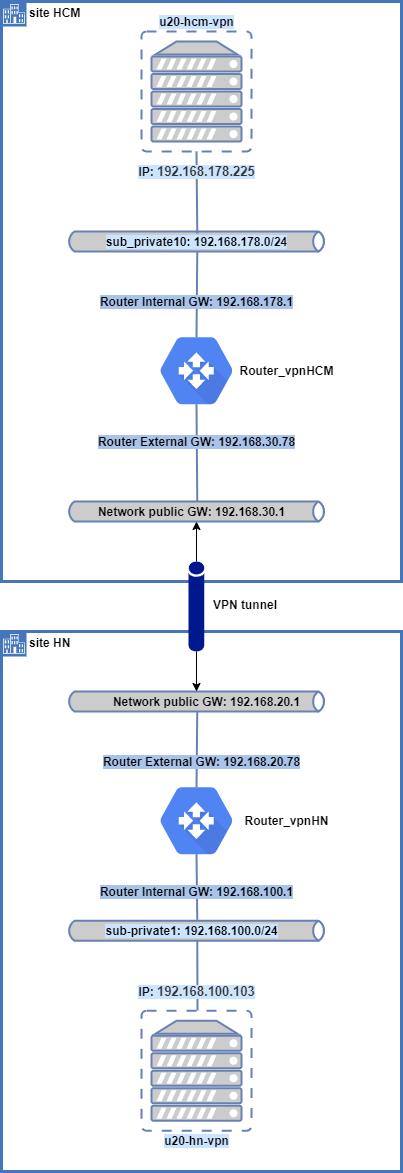

The diagram above was exported from draw.io. Its source (the exported page's mxGraphModel, read from the mxfile embedded in the PNG):
<mxGraphModel dx="2146" dy="1855" grid="1" gridSize="10" guides="1" tooltips="1" connect="1" arrows="1" fold="1" page="1" pageScale="1" pageWidth="850" pageHeight="1100" math="0" shadow="0">
  <root>
    <mxCell id="0" />
    <mxCell id="1" parent="0" />
    <mxCell id="WLkfTyVdQKNDsSYbyjP_-22" value="&lt;b&gt;site HCM&lt;/b&gt;" style="shape=mxgraph.ibm.box;prType=enterprise;fontStyle=0;verticalAlign=top;align=left;spacingLeft=32;spacingTop=4;fillColor=none;rounded=0;whiteSpace=wrap;html=1;strokeColor=#4376BB;strokeWidth=3;dashed=0;container=1;spacing=-4;collapsible=0;expand=0;recursiveResize=0;" vertex="1" parent="1">
      <mxGeometry x="-160" y="-630" width="400" height="580" as="geometry" />
    </mxCell>
    <mxCell id="WLkfTyVdQKNDsSYbyjP_-63" value="&lt;b&gt;site HN&lt;/b&gt;" style="shape=mxgraph.ibm.box;prType=enterprise;fontStyle=0;verticalAlign=top;align=left;spacingLeft=32;spacingTop=4;fillColor=none;rounded=0;whiteSpace=wrap;html=1;strokeColor=#4376BB;strokeWidth=3;dashed=0;container=1;spacing=-4;collapsible=0;expand=0;recursiveResize=0;" vertex="1" parent="1">
      <mxGeometry x="-160" width="400" height="540" as="geometry" />
    </mxCell>
    <mxCell id="WLkfTyVdQKNDsSYbyjP_-1" value="" style="fontColor=#0066CC;verticalAlign=top;verticalLabelPosition=bottom;labelPosition=center;align=center;html=1;outlineConnect=0;fillColor=#CCCCCC;strokeColor=#6881B3;gradientColor=none;gradientDirection=north;strokeWidth=2;shape=mxgraph.networks.virtual_server;" vertex="1" parent="1">
      <mxGeometry x="-20" y="379.25" width="110" height="120" as="geometry" />
    </mxCell>
    <mxCell id="WLkfTyVdQKNDsSYbyjP_-2" value="" style="fontColor=#0066CC;verticalAlign=top;verticalLabelPosition=bottom;labelPosition=center;align=center;html=1;outlineConnect=0;fillColor=#CCCCCC;strokeColor=#6881B3;gradientColor=none;gradientDirection=north;strokeWidth=2;shape=mxgraph.networks.virtual_server;" vertex="1" parent="1">
      <mxGeometry x="-20" y="-600" width="110" height="120" as="geometry" />
    </mxCell>
    <mxCell id="WLkfTyVdQKNDsSYbyjP_-3" value="" style="html=1;fillColor=#5184F3;strokeColor=none;verticalAlign=top;labelPosition=center;verticalLabelPosition=bottom;align=center;spacingTop=-6;fontSize=11;fontStyle=1;fontColor=#999999;shape=mxgraph.gcp2.hexIcon;prIcon=cloud_router;direction=east;" vertex="1" parent="1">
      <mxGeometry x="-20" y="140" width="110" height="98.5" as="geometry" />
    </mxCell>
    <mxCell id="WLkfTyVdQKNDsSYbyjP_-7" value="&lt;br&gt;" style="html=1;fillColor=#5184F3;strokeColor=none;verticalAlign=top;labelPosition=center;verticalLabelPosition=bottom;align=center;spacingTop=-6;fontSize=11;fontStyle=1;fontColor=#999999;shape=mxgraph.gcp2.hexIcon;prIcon=cloud_router" vertex="1" parent="1">
      <mxGeometry x="-20" y="-310" width="110" height="98.5" as="geometry" />
    </mxCell>
    <mxCell id="WLkfTyVdQKNDsSYbyjP_-9" value="" style="html=1;fillColor=#CCCCCC;strokeColor=#6881B3;gradientColor=none;gradientDirection=north;strokeWidth=2;shape=mxgraph.networks.bus;gradientColor=none;gradientDirection=north;fontColor=#ffffff;perimeter=backbonePerimeter;backboneSize=20;direction=east;" vertex="1" parent="1">
      <mxGeometry x="-95" y="289.25" width="260" height="20" as="geometry" />
    </mxCell>
    <mxCell id="WLkfTyVdQKNDsSYbyjP_-18" value="" style="strokeColor=#6881B3;edgeStyle=none;rounded=0;endArrow=none;html=1;strokeWidth=2;entryX=0.5;entryY=0.84;entryDx=0;entryDy=0;entryPerimeter=0;exitX=0.503;exitY=0;exitDx=0;exitDy=0;exitPerimeter=0;" edge="1" parent="1" source="WLkfTyVdQKNDsSYbyjP_-21" target="WLkfTyVdQKNDsSYbyjP_-7">
      <mxGeometry relative="1" as="geometry">
        <mxPoint x="430" y="120" as="sourcePoint" />
        <mxPoint x="440" y="240" as="targetPoint" />
      </mxGeometry>
    </mxCell>
    <mxCell id="WLkfTyVdQKNDsSYbyjP_-20" value="" style="html=1;fillColor=#CCCCCC;strokeColor=#6881B3;gradientColor=none;gradientDirection=north;strokeWidth=2;shape=mxgraph.networks.bus;gradientColor=none;gradientDirection=north;fontColor=#ffffff;perimeter=backbonePerimeter;backboneSize=20;direction=east;" vertex="1" parent="1">
      <mxGeometry x="-95" y="-400" width="260" height="20" as="geometry" />
    </mxCell>
    <mxCell id="WLkfTyVdQKNDsSYbyjP_-21" value="" style="html=1;fillColor=#CCCCCC;strokeColor=#6881B3;gradientColor=none;gradientDirection=north;strokeWidth=2;shape=mxgraph.networks.bus;gradientColor=none;gradientDirection=north;fontColor=#ffffff;perimeter=backbonePerimeter;backboneSize=20;direction=east;" vertex="1" parent="1">
      <mxGeometry x="-95" y="-130" width="260" height="20" as="geometry" />
    </mxCell>
    <mxCell id="WLkfTyVdQKNDsSYbyjP_-23" value="" style="strokeColor=#6881B3;edgeStyle=none;rounded=0;endArrow=none;html=1;strokeWidth=2;entryX=0.5;entryY=1;entryDx=0;entryDy=0;entryPerimeter=0;exitX=0.503;exitY=0.1;exitDx=0;exitDy=0;exitPerimeter=0;" edge="1" parent="1" source="WLkfTyVdQKNDsSYbyjP_-20" target="WLkfTyVdQKNDsSYbyjP_-2">
      <mxGeometry relative="1" as="geometry">
        <mxPoint x="510" y="140" as="sourcePoint" />
        <mxPoint x="520" y="260" as="targetPoint" />
      </mxGeometry>
    </mxCell>
    <mxCell id="WLkfTyVdQKNDsSYbyjP_-24" value="" style="strokeColor=#6881B3;edgeStyle=none;rounded=0;endArrow=none;html=1;strokeWidth=2;entryX=0.503;entryY=1;entryDx=0;entryDy=0;entryPerimeter=0;exitX=0.5;exitY=0.16;exitDx=0;exitDy=0;exitPerimeter=0;" edge="1" parent="1" source="WLkfTyVdQKNDsSYbyjP_-7" target="WLkfTyVdQKNDsSYbyjP_-20">
      <mxGeometry relative="1" as="geometry">
        <mxPoint x="510" y="140" as="sourcePoint" />
        <mxPoint x="520" y="260" as="targetPoint" />
      </mxGeometry>
    </mxCell>
    <mxCell id="WLkfTyVdQKNDsSYbyjP_-25" value="&lt;b&gt;Router_vpnHCM&lt;/b&gt;" style="text;html=1;align=center;verticalAlign=middle;resizable=0;points=[];autosize=1;" vertex="1" parent="1">
      <mxGeometry x="70" y="-270.75" width="110" height="20" as="geometry" />
    </mxCell>
    <mxCell id="WLkfTyVdQKNDsSYbyjP_-26" value="&lt;b&gt;Router_vpnHN&lt;/b&gt;" style="text;html=1;align=center;verticalAlign=middle;resizable=0;points=[];autosize=1;" vertex="1" parent="1">
      <mxGeometry x="75" y="179.25" width="100" height="20" as="geometry" />
    </mxCell>
    <mxCell id="WLkfTyVdQKNDsSYbyjP_-27" value="" style="html=1;fillColor=#CCCCCC;strokeColor=#6881B3;gradientColor=none;gradientDirection=north;strokeWidth=2;shape=mxgraph.networks.bus;gradientColor=none;gradientDirection=north;fontColor=#ffffff;perimeter=backbonePerimeter;backboneSize=20;direction=east;" vertex="1" parent="1">
      <mxGeometry x="-95" y="60" width="260" height="20" as="geometry" />
    </mxCell>
    <mxCell id="WLkfTyVdQKNDsSYbyjP_-28" value="" style="strokeColor=#6881B3;edgeStyle=none;rounded=0;endArrow=none;html=1;strokeWidth=2;entryX=0.503;entryY=1;entryDx=0;entryDy=0;entryPerimeter=0;" edge="1" parent="1" target="WLkfTyVdQKNDsSYbyjP_-9">
      <mxGeometry relative="1" as="geometry">
        <mxPoint x="36" y="379" as="sourcePoint" />
        <mxPoint x="139.25" y="438.75" as="targetPoint" />
      </mxGeometry>
    </mxCell>
    <mxCell id="WLkfTyVdQKNDsSYbyjP_-29" value="" style="strokeColor=#6881B3;edgeStyle=none;rounded=0;endArrow=none;html=1;strokeWidth=2;entryX=0.503;entryY=1;entryDx=0;entryDy=0;entryPerimeter=0;exitX=0.5;exitY=0.16;exitDx=0;exitDy=0;exitPerimeter=0;" edge="1" parent="1" source="WLkfTyVdQKNDsSYbyjP_-3" target="WLkfTyVdQKNDsSYbyjP_-27">
      <mxGeometry relative="1" as="geometry">
        <mxPoint x="310" y="440" as="sourcePoint" />
        <mxPoint x="170" y="450.0300000000002" as="targetPoint" />
      </mxGeometry>
    </mxCell>
    <mxCell id="WLkfTyVdQKNDsSYbyjP_-30" value="" style="strokeColor=#6881B3;edgeStyle=none;rounded=0;endArrow=none;html=1;strokeWidth=2;entryX=0.5;entryY=0.84;entryDx=0;entryDy=0;entryPerimeter=0;exitX=0.503;exitY=-0.05;exitDx=0;exitDy=0;exitPerimeter=0;" edge="1" parent="1" source="WLkfTyVdQKNDsSYbyjP_-9" target="WLkfTyVdQKNDsSYbyjP_-3">
      <mxGeometry relative="1" as="geometry">
        <mxPoint x="110" y="460" as="sourcePoint" />
        <mxPoint x="180" y="460.0300000000002" as="targetPoint" />
      </mxGeometry>
    </mxCell>
    <mxCell id="WLkfTyVdQKNDsSYbyjP_-40" value="&lt;span style=&quot;color: rgb(0 , 0 , 0) ; font-family: &amp;#34;helvetica&amp;#34; ; font-size: 12px ; font-style: normal ; letter-spacing: normal ; text-align: center ; text-indent: 0px ; text-transform: none ; word-spacing: 0px ; background-color: rgb(255 , 255 , 255) ; display: inline ; float: none&quot;&gt;&lt;b&gt;VPN tunnel&lt;/b&gt;&lt;/span&gt;" style="text;whiteSpace=wrap;html=1;" vertex="1" parent="1">
      <mxGeometry x="50" y="-40" width="90" height="30" as="geometry" />
    </mxCell>
    <mxCell id="WLkfTyVdQKNDsSYbyjP_-41" value="Network public GW: 192.168.20.1" style="text;html=1;align=center;verticalAlign=middle;resizable=0;points=[];autosize=1;fontStyle=1;rotation=0;" vertex="1" parent="1">
      <mxGeometry x="-55" y="60" width="200" height="20" as="geometry" />
    </mxCell>
    <mxCell id="WLkfTyVdQKNDsSYbyjP_-43" value="Network public GW: 192.168.30.1" style="text;html=1;align=center;verticalAlign=middle;resizable=0;points=[];autosize=1;fontStyle=1;rotation=0;" vertex="1" parent="1">
      <mxGeometry x="-70" y="-130" width="200" height="20" as="geometry" />
    </mxCell>
    <mxCell id="WLkfTyVdQKNDsSYbyjP_-44" value="&lt;b style=&quot;background-color: rgb(169 , 196 , 235)&quot;&gt;Router External GW: 192.168.20.78&lt;/b&gt;" style="text;html=1;align=center;verticalAlign=middle;resizable=0;points=[];autosize=1;" vertex="1" parent="1">
      <mxGeometry x="-65" y="120" width="210" height="20" as="geometry" />
    </mxCell>
    <mxCell id="WLkfTyVdQKNDsSYbyjP_-45" value="&lt;b style=&quot;background-color: rgb(169 , 196 , 235)&quot;&gt;Router External GW: 192.168.30.78&lt;/b&gt;" style="text;html=1;align=center;verticalAlign=middle;resizable=0;points=[];autosize=1;" vertex="1" parent="1">
      <mxGeometry x="-70" y="-200" width="210" height="20" as="geometry" />
    </mxCell>
    <mxCell id="WLkfTyVdQKNDsSYbyjP_-48" value="" style="edgeStyle=orthogonalEdgeStyle;rounded=0;orthogonalLoop=1;jettySize=auto;html=1;" edge="1" parent="1" source="WLkfTyVdQKNDsSYbyjP_-47">
      <mxGeometry relative="1" as="geometry">
        <mxPoint x="35" y="-110" as="targetPoint" />
      </mxGeometry>
    </mxCell>
    <mxCell id="WLkfTyVdQKNDsSYbyjP_-49" value="" style="edgeStyle=orthogonalEdgeStyle;rounded=0;orthogonalLoop=1;jettySize=auto;html=1;" edge="1" parent="1" source="WLkfTyVdQKNDsSYbyjP_-47">
      <mxGeometry relative="1" as="geometry">
        <mxPoint x="35" y="60" as="targetPoint" />
      </mxGeometry>
    </mxCell>
    <mxCell id="WLkfTyVdQKNDsSYbyjP_-47" value="" style="aspect=fixed;pointerEvents=1;shadow=0;dashed=0;html=1;strokeColor=none;labelPosition=center;verticalLabelPosition=bottom;verticalAlign=top;align=center;fillColor=#00188D;shape=mxgraph.mscae.general.tunnel;direction=south;" vertex="1" parent="1">
      <mxGeometry x="26.9" y="-70" width="16.2" height="90" as="geometry" />
    </mxCell>
    <mxCell id="WLkfTyVdQKNDsSYbyjP_-51" value="&lt;b style=&quot;background-color: rgb(169 , 196 , 235)&quot;&gt;Router Internal GW: 192.168.178.1&lt;/b&gt;" style="text;html=1;align=center;verticalAlign=middle;resizable=0;points=[];autosize=1;" vertex="1" parent="1">
      <mxGeometry x="-70" y="-340" width="210" height="20" as="geometry" />
    </mxCell>
    <mxCell id="WLkfTyVdQKNDsSYbyjP_-52" value="&lt;b style=&quot;background-color: rgb(169 , 196 , 235)&quot;&gt;Router Internal GW: 192.168.100.1&lt;/b&gt;" style="text;html=1;align=center;verticalAlign=middle;resizable=0;points=[];autosize=1;" vertex="1" parent="1">
      <mxGeometry x="-70" y="250" width="210" height="20" as="geometry" />
    </mxCell>
    <mxCell id="WLkfTyVdQKNDsSYbyjP_-54" value="&lt;b style=&quot;background-color: rgb(204 , 229 , 255)&quot;&gt;sub_private10: 192.168.178.0/24&lt;/b&gt;" style="text;html=1;align=center;verticalAlign=middle;resizable=0;points=[];autosize=1;" vertex="1" parent="1">
      <mxGeometry x="-65" y="-400" width="200" height="20" as="geometry" />
    </mxCell>
    <mxCell id="WLkfTyVdQKNDsSYbyjP_-55" value="&lt;b style=&quot;background-color: rgb(204 , 229 , 255)&quot;&gt;sub-private1: 192.168.100.0/24&lt;/b&gt;" style="text;html=1;align=center;verticalAlign=middle;resizable=0;points=[];autosize=1;" vertex="1" parent="1">
      <mxGeometry x="-65" y="289.25" width="190" height="20" as="geometry" />
    </mxCell>
    <mxCell id="WLkfTyVdQKNDsSYbyjP_-57" value="&lt;b style=&quot;background-color: rgb(204 , 229 , 255)&quot;&gt;IP:&amp;nbsp;&lt;span style=&quot;color: rgb(51 , 51 , 51) ; font-family: &amp;#34;helvetica neue&amp;#34; , &amp;#34;helvetica&amp;#34; , &amp;#34;arial&amp;#34; , sans-serif ; font-size: 13px&quot;&gt;192.168.178.225&lt;/span&gt;&lt;/b&gt;" style="text;html=1;align=center;verticalAlign=middle;resizable=0;points=[];autosize=1;" vertex="1" parent="1">
      <mxGeometry x="-30" y="-470" width="130" height="20" as="geometry" />
    </mxCell>
    <mxCell id="WLkfTyVdQKNDsSYbyjP_-58" value="&lt;b style=&quot;background-color: rgb(204 , 229 , 255)&quot;&gt;u20-hcm-vpn&lt;/b&gt;" style="text;html=1;align=center;verticalAlign=middle;resizable=0;points=[];autosize=1;" vertex="1" parent="1">
      <mxGeometry x="-10" y="-620" width="90" height="20" as="geometry" />
    </mxCell>
    <mxCell id="WLkfTyVdQKNDsSYbyjP_-59" value="&lt;b style=&quot;background-color: rgb(204 , 229 , 255)&quot;&gt;u20-hn-vpn&lt;/b&gt;" style="text;html=1;align=center;verticalAlign=middle;resizable=0;points=[];autosize=1;" vertex="1" parent="1">
      <mxGeometry x="-5" y="499.25" width="80" height="20" as="geometry" />
    </mxCell>
    <mxCell id="WLkfTyVdQKNDsSYbyjP_-62" value="&lt;b style=&quot;background-color: rgb(204 , 229 , 255)&quot;&gt;IP:&amp;nbsp;&lt;span style=&quot;color: rgb(51 , 51 , 51) ; font-family: &amp;#34;helvetica neue&amp;#34; , &amp;#34;helvetica&amp;#34; , &amp;#34;arial&amp;#34; , sans-serif ; font-size: 13px&quot;&gt;192.168.100.103&lt;/span&gt;&lt;/b&gt;" style="text;html=1;align=center;verticalAlign=middle;resizable=0;points=[];autosize=1;" vertex="1" parent="1">
      <mxGeometry x="-30" y="350" width="130" height="20" as="geometry" />
    </mxCell>
  </root>
</mxGraphModel>